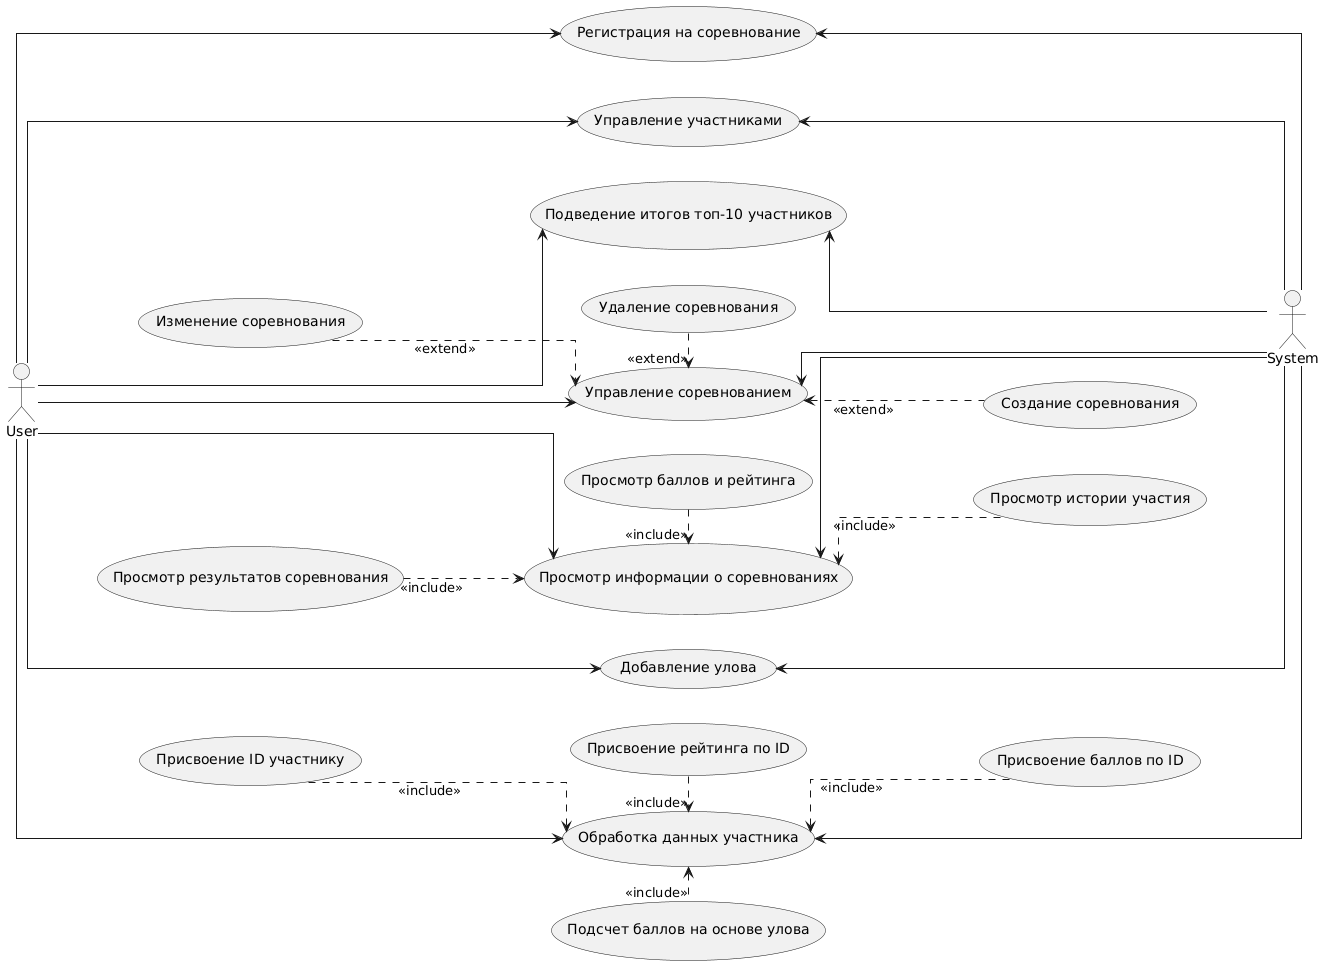

The diagram above was rendered by PlantUML. Its source (embedded in the PNG):
@startuml
left to right direction
skinparam linetype ortho
actor User as юзер
actor System as система
юзер ----> (Просмотр информации о соревнованиях)
юзер ----> (Управление участниками)
юзер ----> (Управление соревнованием)
юзер ----> (Подведение итогов топ-10 участников)
юзер ----> (Добавление улова)
юзер ----> (Регистрация на соревнование)
юзер ----> (Обработка данных участника)
(Просмотр информации о соревнованиях) <---- система
(Управление участниками) <---- система
(Управление соревнованием) <-- система
(Подведение итогов топ-10 участников) <---- система
(Добавление улова) <---- система
(Регистрация на соревнование) <---- система
(Обработка данных участника) <----система
(Просмотр информации о соревнованиях) <... (Просмотр истории участия) : <<include>>
(Просмотр информации о соревнованиях) <.up.. (Просмотр результатов соревнования) : <<include>>
(Просмотр информации о соревнованиях) <.left.. (Просмотр баллов и рейтинга) : <<include>>
(Управление соревнованием) <... (Создание соревнования) : <<extend>>
(Управление соревнованием) <..up. (Изменение соревнования) : <<extend>>
(Управление соревнованием) <..left. (Удаление соревнования) : <<extend>>
(Обработка данных участника) <..left. (Присвоение рейтинга по ID) : <<include>>
(Обработка данных участника) <... (Присвоение баллов по ID) : <<include>>
(Обработка данных участника) <..up. (Присвоение ID участнику) : <<include>>
(Обработка данных участника) <..right. (Подсчет баллов на основе улова) : <<include>>
@enduml